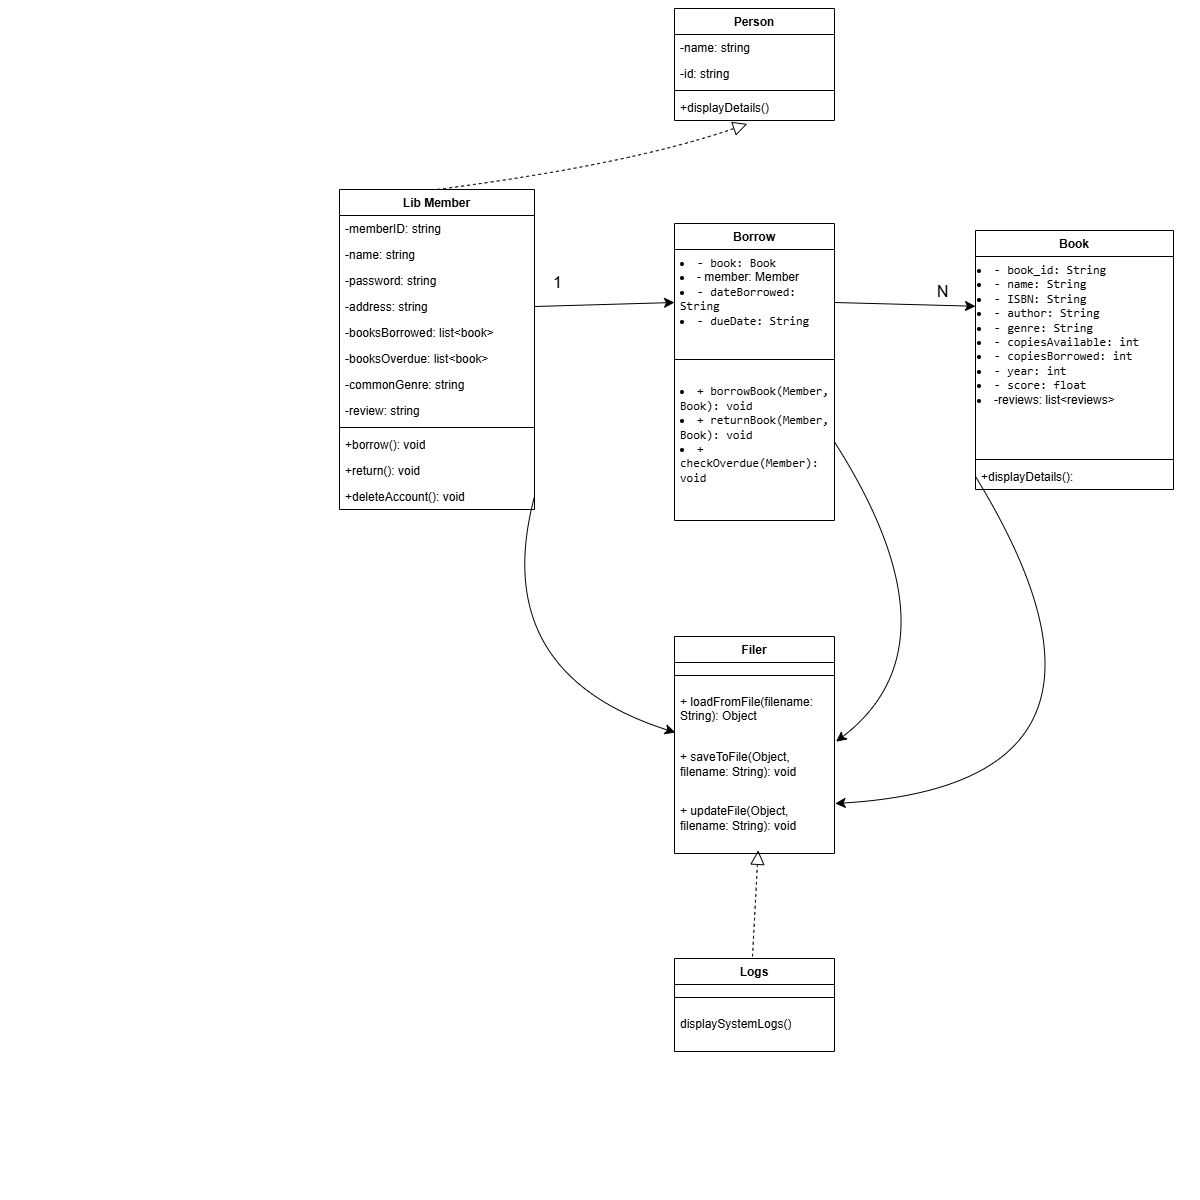

The diagram above was exported from draw.io. Its source (the exported page's mxGraphModel, read from the mxfile embedded in the PNG):
<mxGraphModel dx="4086" dy="1734" grid="0" gridSize="10" guides="1" tooltips="1" connect="1" arrows="1" fold="1" page="0" pageScale="1" pageWidth="1169" pageHeight="827" math="0" shadow="0">
  <root>
    <mxCell id="0" />
    <mxCell id="1" parent="0" />
    <mxCell id="YvfUd_FQpsdr90vp6Gzv-4" value="" style="endArrow=block;dashed=1;endFill=0;endSize=12;html=1;rounded=0;fontSize=12;curved=1;entryX=0.455;entryY=1.132;entryDx=0;entryDy=0;exitX=0.5;exitY=0;exitDx=0;exitDy=0;entryPerimeter=0;" edge="1" parent="1" source="YvfUd_FQpsdr90vp6Gzv-16" target="YvfUd_FQpsdr90vp6Gzv-15">
      <mxGeometry width="160" relative="1" as="geometry">
        <mxPoint x="58" y="181" as="sourcePoint" />
        <mxPoint x="234" y="70" as="targetPoint" />
        <Array as="points">
          <mxPoint x="229" y="164" />
        </Array>
      </mxGeometry>
    </mxCell>
    <mxCell id="YvfUd_FQpsdr90vp6Gzv-10" value="Person" style="swimlane;fontStyle=1;align=center;verticalAlign=top;childLayout=stackLayout;horizontal=1;startSize=26;horizontalStack=0;resizeParent=1;resizeParentMax=0;resizeLast=0;collapsible=1;marginBottom=0;whiteSpace=wrap;html=1;" vertex="1" parent="1">
      <mxGeometry x="274" y="8" width="160" height="112" as="geometry" />
    </mxCell>
    <mxCell id="YvfUd_FQpsdr90vp6Gzv-11" value="-name: string" style="text;strokeColor=none;fillColor=none;align=left;verticalAlign=top;spacingLeft=4;spacingRight=4;overflow=hidden;rotatable=0;points=[[0,0.5],[1,0.5]];portConstraint=eastwest;whiteSpace=wrap;html=1;" vertex="1" parent="YvfUd_FQpsdr90vp6Gzv-10">
      <mxGeometry y="26" width="160" height="26" as="geometry" />
    </mxCell>
    <mxCell id="YvfUd_FQpsdr90vp6Gzv-13" value="-id: string" style="text;strokeColor=none;fillColor=none;align=left;verticalAlign=top;spacingLeft=4;spacingRight=4;overflow=hidden;rotatable=0;points=[[0,0.5],[1,0.5]];portConstraint=eastwest;whiteSpace=wrap;html=1;" vertex="1" parent="YvfUd_FQpsdr90vp6Gzv-10">
      <mxGeometry y="52" width="160" height="26" as="geometry" />
    </mxCell>
    <mxCell id="YvfUd_FQpsdr90vp6Gzv-12" value="" style="line;strokeWidth=1;fillColor=none;align=left;verticalAlign=middle;spacingTop=-1;spacingLeft=3;spacingRight=3;rotatable=0;labelPosition=right;points=[];portConstraint=eastwest;strokeColor=inherit;" vertex="1" parent="YvfUd_FQpsdr90vp6Gzv-10">
      <mxGeometry y="78" width="160" height="8" as="geometry" />
    </mxCell>
    <mxCell id="YvfUd_FQpsdr90vp6Gzv-15" value="+displayDetails()" style="text;strokeColor=none;fillColor=none;align=left;verticalAlign=top;spacingLeft=4;spacingRight=4;overflow=hidden;rotatable=0;points=[[0,0.5],[1,0.5]];portConstraint=eastwest;whiteSpace=wrap;html=1;" vertex="1" parent="YvfUd_FQpsdr90vp6Gzv-10">
      <mxGeometry y="86" width="160" height="26" as="geometry" />
    </mxCell>
    <mxCell id="YvfUd_FQpsdr90vp6Gzv-16" value="Lib Member" style="swimlane;fontStyle=1;align=center;verticalAlign=top;childLayout=stackLayout;horizontal=1;startSize=26;horizontalStack=0;resizeParent=1;resizeParentMax=0;resizeLast=0;collapsible=1;marginBottom=0;whiteSpace=wrap;html=1;" vertex="1" parent="1">
      <mxGeometry x="-61" y="189" width="195" height="320" as="geometry" />
    </mxCell>
    <mxCell id="YvfUd_FQpsdr90vp6Gzv-17" value="-memberID: string" style="text;strokeColor=none;fillColor=none;align=left;verticalAlign=top;spacingLeft=4;spacingRight=4;overflow=hidden;rotatable=0;points=[[0,0.5],[1,0.5]];portConstraint=eastwest;whiteSpace=wrap;html=1;" vertex="1" parent="YvfUd_FQpsdr90vp6Gzv-16">
      <mxGeometry y="26" width="195" height="26" as="geometry" />
    </mxCell>
    <mxCell id="YvfUd_FQpsdr90vp6Gzv-19" value="-name: string" style="text;strokeColor=none;fillColor=none;align=left;verticalAlign=top;spacingLeft=4;spacingRight=4;overflow=hidden;rotatable=0;points=[[0,0.5],[1,0.5]];portConstraint=eastwest;whiteSpace=wrap;html=1;" vertex="1" parent="YvfUd_FQpsdr90vp6Gzv-16">
      <mxGeometry y="52" width="195" height="26" as="geometry" />
    </mxCell>
    <mxCell id="YvfUd_FQpsdr90vp6Gzv-20" value="-password: string" style="text;strokeColor=none;fillColor=none;align=left;verticalAlign=top;spacingLeft=4;spacingRight=4;overflow=hidden;rotatable=0;points=[[0,0.5],[1,0.5]];portConstraint=eastwest;whiteSpace=wrap;html=1;" vertex="1" parent="YvfUd_FQpsdr90vp6Gzv-16">
      <mxGeometry y="78" width="195" height="26" as="geometry" />
    </mxCell>
    <mxCell id="YvfUd_FQpsdr90vp6Gzv-21" value="-address: string" style="text;strokeColor=none;fillColor=none;align=left;verticalAlign=top;spacingLeft=4;spacingRight=4;overflow=hidden;rotatable=0;points=[[0,0.5],[1,0.5]];portConstraint=eastwest;whiteSpace=wrap;html=1;" vertex="1" parent="YvfUd_FQpsdr90vp6Gzv-16">
      <mxGeometry y="104" width="195" height="26" as="geometry" />
    </mxCell>
    <mxCell id="YvfUd_FQpsdr90vp6Gzv-22" value="-booksBorrowed: list&amp;lt;book&amp;gt;" style="text;strokeColor=none;fillColor=none;align=left;verticalAlign=top;spacingLeft=4;spacingRight=4;overflow=hidden;rotatable=0;points=[[0,0.5],[1,0.5]];portConstraint=eastwest;whiteSpace=wrap;html=1;" vertex="1" parent="YvfUd_FQpsdr90vp6Gzv-16">
      <mxGeometry y="130" width="195" height="26" as="geometry" />
    </mxCell>
    <mxCell id="YvfUd_FQpsdr90vp6Gzv-23" value="-booksOverdue: list&amp;lt;book&amp;gt;" style="text;strokeColor=none;fillColor=none;align=left;verticalAlign=top;spacingLeft=4;spacingRight=4;overflow=hidden;rotatable=0;points=[[0,0.5],[1,0.5]];portConstraint=eastwest;whiteSpace=wrap;html=1;" vertex="1" parent="YvfUd_FQpsdr90vp6Gzv-16">
      <mxGeometry y="156" width="195" height="26" as="geometry" />
    </mxCell>
    <mxCell id="YvfUd_FQpsdr90vp6Gzv-24" value="-commonGenre: string" style="text;strokeColor=none;fillColor=none;align=left;verticalAlign=top;spacingLeft=4;spacingRight=4;overflow=hidden;rotatable=0;points=[[0,0.5],[1,0.5]];portConstraint=eastwest;whiteSpace=wrap;html=1;" vertex="1" parent="YvfUd_FQpsdr90vp6Gzv-16">
      <mxGeometry y="182" width="195" height="26" as="geometry" />
    </mxCell>
    <mxCell id="YvfUd_FQpsdr90vp6Gzv-25" value="-review: string" style="text;strokeColor=none;fillColor=none;align=left;verticalAlign=top;spacingLeft=4;spacingRight=4;overflow=hidden;rotatable=0;points=[[0,0.5],[1,0.5]];portConstraint=eastwest;whiteSpace=wrap;html=1;" vertex="1" parent="YvfUd_FQpsdr90vp6Gzv-16">
      <mxGeometry y="208" width="195" height="26" as="geometry" />
    </mxCell>
    <mxCell id="YvfUd_FQpsdr90vp6Gzv-18" value="" style="line;strokeWidth=1;fillColor=none;align=left;verticalAlign=middle;spacingTop=-1;spacingLeft=3;spacingRight=3;rotatable=0;labelPosition=right;points=[];portConstraint=eastwest;strokeColor=inherit;" vertex="1" parent="YvfUd_FQpsdr90vp6Gzv-16">
      <mxGeometry y="234" width="195" height="8" as="geometry" />
    </mxCell>
    <mxCell id="YvfUd_FQpsdr90vp6Gzv-26" value="+borrow(): void" style="text;strokeColor=none;fillColor=none;align=left;verticalAlign=top;spacingLeft=4;spacingRight=4;overflow=hidden;rotatable=0;points=[[0,0.5],[1,0.5]];portConstraint=eastwest;whiteSpace=wrap;html=1;" vertex="1" parent="YvfUd_FQpsdr90vp6Gzv-16">
      <mxGeometry y="242" width="195" height="26" as="geometry" />
    </mxCell>
    <mxCell id="YvfUd_FQpsdr90vp6Gzv-27" value="+return(): void" style="text;strokeColor=none;fillColor=none;align=left;verticalAlign=top;spacingLeft=4;spacingRight=4;overflow=hidden;rotatable=0;points=[[0,0.5],[1,0.5]];portConstraint=eastwest;whiteSpace=wrap;html=1;" vertex="1" parent="YvfUd_FQpsdr90vp6Gzv-16">
      <mxGeometry y="268" width="195" height="26" as="geometry" />
    </mxCell>
    <mxCell id="YvfUd_FQpsdr90vp6Gzv-28" value="+deleteAccount(): void" style="text;strokeColor=none;fillColor=none;align=left;verticalAlign=top;spacingLeft=4;spacingRight=4;overflow=hidden;rotatable=0;points=[[0,0.5],[1,0.5]];portConstraint=eastwest;whiteSpace=wrap;html=1;" vertex="1" parent="YvfUd_FQpsdr90vp6Gzv-16">
      <mxGeometry y="294" width="195" height="26" as="geometry" />
    </mxCell>
    <mxCell id="YvfUd_FQpsdr90vp6Gzv-29" value="Book" style="swimlane;fontStyle=1;align=center;verticalAlign=top;childLayout=stackLayout;horizontal=1;startSize=26;horizontalStack=0;resizeParent=1;resizeParentMax=0;resizeLast=0;collapsible=1;marginBottom=0;whiteSpace=wrap;html=1;" vertex="1" parent="1">
      <mxGeometry x="575" y="230" width="198" height="259" as="geometry" />
    </mxCell>
    <mxCell id="YvfUd_FQpsdr90vp6Gzv-42" value="&lt;li&gt;&lt;code&gt;- book_id: String&lt;/code&gt;&lt;/li&gt;&lt;li&gt;&lt;code&gt;- name: String&lt;/code&gt;&lt;/li&gt;&lt;li&gt;&lt;code&gt;- ISBN: String&lt;/code&gt;&lt;/li&gt;&lt;li&gt;&lt;code&gt;- author: String&lt;/code&gt;&lt;/li&gt;&lt;li&gt;&lt;code&gt;- genre: String&lt;/code&gt;&lt;/li&gt;&lt;li&gt;&lt;code&gt;- copiesAvailable: int&lt;/code&gt;&lt;/li&gt;&lt;li&gt;&lt;code&gt;- copiesBorrowed: int&lt;/code&gt;&lt;/li&gt;&lt;li&gt;&lt;code&gt;- year: int&lt;/code&gt;&lt;/li&gt;&lt;li&gt;&lt;code style=&quot;background-color: transparent; color: light-dark(rgb(0, 0, 0), rgb(255, 255, 255));&quot;&gt;- score: float&lt;/code&gt;&lt;/li&gt;&lt;li&gt;&lt;span style=&quot;background-color: transparent; color: light-dark(rgb(0, 0, 0), rgb(255, 255, 255));&quot;&gt;-reviews: list&amp;lt;reviews&amp;gt;&lt;/span&gt;&lt;/li&gt;" style="text;whiteSpace=wrap;html=1;" vertex="1" parent="YvfUd_FQpsdr90vp6Gzv-29">
      <mxGeometry y="26" width="198" height="199" as="geometry" />
    </mxCell>
    <mxCell id="YvfUd_FQpsdr90vp6Gzv-38" value="" style="line;strokeWidth=1;fillColor=none;align=left;verticalAlign=middle;spacingTop=-1;spacingLeft=3;spacingRight=3;rotatable=0;labelPosition=right;points=[];portConstraint=eastwest;strokeColor=inherit;" vertex="1" parent="YvfUd_FQpsdr90vp6Gzv-29">
      <mxGeometry y="225" width="198" height="8" as="geometry" />
    </mxCell>
    <mxCell id="YvfUd_FQpsdr90vp6Gzv-39" value="+displayDetails():" style="text;strokeColor=none;fillColor=none;align=left;verticalAlign=top;spacingLeft=4;spacingRight=4;overflow=hidden;rotatable=0;points=[[0,0.5],[1,0.5]];portConstraint=eastwest;whiteSpace=wrap;html=1;" vertex="1" parent="YvfUd_FQpsdr90vp6Gzv-29">
      <mxGeometry y="233" width="198" height="26" as="geometry" />
    </mxCell>
    <mxCell id="YvfUd_FQpsdr90vp6Gzv-47" value="Borrow" style="swimlane;fontStyle=1;align=center;verticalAlign=top;childLayout=stackLayout;horizontal=1;startSize=26;horizontalStack=0;resizeParent=1;resizeParentMax=0;resizeLast=0;collapsible=1;marginBottom=0;whiteSpace=wrap;html=1;" vertex="1" parent="1">
      <mxGeometry x="274" y="223" width="160" height="297" as="geometry" />
    </mxCell>
    <mxCell id="YvfUd_FQpsdr90vp6Gzv-48" value="&lt;li&gt;&lt;code&gt;- book: Book&lt;/code&gt;&lt;/li&gt;&lt;li&gt;- member: Member&lt;/li&gt;&lt;li&gt;&lt;code&gt;- dateBorrowed: String&lt;/code&gt;&lt;/li&gt;&lt;li&gt;&lt;code&gt;- dueDate: String&lt;/code&gt;&lt;/li&gt;" style="text;strokeColor=none;fillColor=none;align=left;verticalAlign=top;spacingLeft=4;spacingRight=4;overflow=hidden;rotatable=0;points=[[0,0.5],[1,0.5]];portConstraint=eastwest;whiteSpace=wrap;html=1;" vertex="1" parent="YvfUd_FQpsdr90vp6Gzv-47">
      <mxGeometry y="26" width="160" height="106" as="geometry" />
    </mxCell>
    <mxCell id="YvfUd_FQpsdr90vp6Gzv-50" value="" style="line;strokeWidth=1;fillColor=none;align=left;verticalAlign=middle;spacingTop=-1;spacingLeft=3;spacingRight=3;rotatable=0;labelPosition=right;points=[];portConstraint=eastwest;strokeColor=inherit;" vertex="1" parent="YvfUd_FQpsdr90vp6Gzv-47">
      <mxGeometry y="132" width="160" height="8" as="geometry" />
    </mxCell>
    <mxCell id="YvfUd_FQpsdr90vp6Gzv-51" value="&lt;br&gt;&lt;li&gt;&lt;code&gt;+ borrowBook(Member, Book): void&lt;/code&gt;&lt;/li&gt;&lt;li&gt;&lt;code&gt;+ returnBook(Member, Book): void&lt;/code&gt;&lt;/li&gt;&lt;li&gt;&lt;code&gt;+ checkOverdue(Member): void&lt;/code&gt;&lt;/li&gt;&lt;div&gt;&lt;br/&gt;&lt;/div&gt;" style="text;strokeColor=none;fillColor=none;align=left;verticalAlign=top;spacingLeft=4;spacingRight=4;overflow=hidden;rotatable=0;points=[[0,0.5],[1,0.5]];portConstraint=eastwest;whiteSpace=wrap;html=1;" vertex="1" parent="YvfUd_FQpsdr90vp6Gzv-47">
      <mxGeometry y="140" width="160" height="157" as="geometry" />
    </mxCell>
    <mxCell id="YvfUd_FQpsdr90vp6Gzv-54" style="edgeStyle=none;curved=1;rounded=0;orthogonalLoop=1;jettySize=auto;html=1;exitX=1;exitY=0.5;exitDx=0;exitDy=0;fontSize=12;startSize=8;endSize=8;entryX=0;entryY=0.5;entryDx=0;entryDy=0;" edge="1" parent="1" source="YvfUd_FQpsdr90vp6Gzv-21" target="YvfUd_FQpsdr90vp6Gzv-48">
      <mxGeometry relative="1" as="geometry" />
    </mxCell>
    <mxCell id="YvfUd_FQpsdr90vp6Gzv-55" style="edgeStyle=none;curved=1;rounded=0;orthogonalLoop=1;jettySize=auto;html=1;exitX=1;exitY=0.5;exitDx=0;exitDy=0;entryX=0;entryY=0.25;entryDx=0;entryDy=0;fontSize=12;startSize=8;endSize=8;" edge="1" parent="1" source="YvfUd_FQpsdr90vp6Gzv-48" target="YvfUd_FQpsdr90vp6Gzv-42">
      <mxGeometry relative="1" as="geometry" />
    </mxCell>
    <mxCell id="YvfUd_FQpsdr90vp6Gzv-56" value="1" style="text;html=1;align=center;verticalAlign=middle;resizable=0;points=[];autosize=1;strokeColor=none;fillColor=none;fontSize=16;" vertex="1" parent="1">
      <mxGeometry x="143" y="266" width="27" height="31" as="geometry" />
    </mxCell>
    <mxCell id="YvfUd_FQpsdr90vp6Gzv-57" value="N" style="text;html=1;align=center;verticalAlign=middle;resizable=0;points=[];autosize=1;strokeColor=none;fillColor=none;fontSize=16;" vertex="1" parent="1">
      <mxGeometry x="527" y="275" width="30" height="31" as="geometry" />
    </mxCell>
    <mxCell id="YvfUd_FQpsdr90vp6Gzv-58" value="Filer" style="swimlane;fontStyle=1;align=center;verticalAlign=top;childLayout=stackLayout;horizontal=1;startSize=26;horizontalStack=0;resizeParent=1;resizeParentMax=0;resizeLast=0;collapsible=1;marginBottom=0;whiteSpace=wrap;html=1;" vertex="1" parent="1">
      <mxGeometry x="274" y="636" width="160" height="217" as="geometry" />
    </mxCell>
    <mxCell id="YvfUd_FQpsdr90vp6Gzv-61" value="" style="line;strokeWidth=1;fillColor=none;align=left;verticalAlign=middle;spacingTop=-1;spacingLeft=3;spacingRight=3;rotatable=0;labelPosition=right;points=[];portConstraint=eastwest;strokeColor=inherit;" vertex="1" parent="YvfUd_FQpsdr90vp6Gzv-58">
      <mxGeometry y="26" width="160" height="26" as="geometry" />
    </mxCell>
    <mxCell id="YvfUd_FQpsdr90vp6Gzv-62" value="+ loadFromFile(filename: String): Object" style="text;strokeColor=none;fillColor=none;align=left;verticalAlign=top;spacingLeft=4;spacingRight=4;overflow=hidden;rotatable=0;points=[[0,0.5],[1,0.5]];portConstraint=eastwest;whiteSpace=wrap;html=1;" vertex="1" parent="YvfUd_FQpsdr90vp6Gzv-58">
      <mxGeometry y="52" width="160" height="41" as="geometry" />
    </mxCell>
    <mxCell id="YvfUd_FQpsdr90vp6Gzv-59" value="&#10;+ saveToFile(Object, filename: String): void&#10;&#10;" style="text;strokeColor=none;fillColor=none;align=left;verticalAlign=top;spacingLeft=4;spacingRight=4;overflow=hidden;rotatable=0;points=[[0,0.5],[1,0.5]];portConstraint=eastwest;whiteSpace=wrap;html=1;" vertex="1" parent="YvfUd_FQpsdr90vp6Gzv-58">
      <mxGeometry y="93" width="160" height="54" as="geometry" />
    </mxCell>
    <mxCell id="YvfUd_FQpsdr90vp6Gzv-60" value="&#10;+ updateFile(Object, filename: String): void&#10;&#10;" style="text;strokeColor=none;fillColor=none;align=left;verticalAlign=top;spacingLeft=4;spacingRight=4;overflow=hidden;rotatable=0;points=[[0,0.5],[1,0.5]];portConstraint=eastwest;whiteSpace=wrap;html=1;" vertex="1" parent="YvfUd_FQpsdr90vp6Gzv-58">
      <mxGeometry y="147" width="160" height="70" as="geometry" />
    </mxCell>
    <mxCell id="YvfUd_FQpsdr90vp6Gzv-63" style="edgeStyle=none;curved=1;rounded=0;orthogonalLoop=1;jettySize=auto;html=1;exitX=1;exitY=0.5;exitDx=0;exitDy=0;entryX=0.005;entryY=0.056;entryDx=0;entryDy=0;entryPerimeter=0;fontSize=12;startSize=8;endSize=8;" edge="1" parent="1" source="YvfUd_FQpsdr90vp6Gzv-28" target="YvfUd_FQpsdr90vp6Gzv-59">
      <mxGeometry relative="1" as="geometry">
        <Array as="points">
          <mxPoint x="87" y="672" />
        </Array>
      </mxGeometry>
    </mxCell>
    <mxCell id="YvfUd_FQpsdr90vp6Gzv-64" style="edgeStyle=none;curved=1;rounded=0;orthogonalLoop=1;jettySize=auto;html=1;exitX=1;exitY=0.5;exitDx=0;exitDy=0;entryX=1.01;entryY=0.225;entryDx=0;entryDy=0;entryPerimeter=0;fontSize=12;startSize=8;endSize=8;" edge="1" parent="1" source="YvfUd_FQpsdr90vp6Gzv-51" target="YvfUd_FQpsdr90vp6Gzv-59">
      <mxGeometry relative="1" as="geometry">
        <Array as="points">
          <mxPoint x="563" y="644" />
        </Array>
      </mxGeometry>
    </mxCell>
    <mxCell id="YvfUd_FQpsdr90vp6Gzv-65" style="edgeStyle=none;curved=1;rounded=0;orthogonalLoop=1;jettySize=auto;html=1;exitX=0;exitY=0.5;exitDx=0;exitDy=0;entryX=1.004;entryY=0.286;entryDx=0;entryDy=0;entryPerimeter=0;fontSize=12;startSize=8;endSize=8;" edge="1" parent="1" source="YvfUd_FQpsdr90vp6Gzv-39" target="YvfUd_FQpsdr90vp6Gzv-60">
      <mxGeometry relative="1" as="geometry">
        <Array as="points">
          <mxPoint x="763" y="783" />
        </Array>
      </mxGeometry>
    </mxCell>
    <mxCell id="YvfUd_FQpsdr90vp6Gzv-66" value="Logs" style="swimlane;fontStyle=1;align=center;verticalAlign=top;childLayout=stackLayout;horizontal=1;startSize=26;horizontalStack=0;resizeParent=1;resizeParentMax=0;resizeLast=0;collapsible=1;marginBottom=0;whiteSpace=wrap;html=1;" vertex="1" parent="1">
      <mxGeometry x="274" y="958" width="160" height="93" as="geometry" />
    </mxCell>
    <mxCell id="YvfUd_FQpsdr90vp6Gzv-71" value="" style="endArrow=block;dashed=1;endFill=0;endSize=12;html=1;rounded=0;fontSize=12;curved=1;entryX=0.523;entryY=0.955;entryDx=0;entryDy=0;entryPerimeter=0;" edge="1" parent="YvfUd_FQpsdr90vp6Gzv-66" target="YvfUd_FQpsdr90vp6Gzv-60">
      <mxGeometry width="160" relative="1" as="geometry">
        <mxPoint x="78" y="-2" as="sourcePoint" />
        <mxPoint x="76" y="-77" as="targetPoint" />
      </mxGeometry>
    </mxCell>
    <mxCell id="YvfUd_FQpsdr90vp6Gzv-67" value="" style="line;strokeWidth=1;fillColor=none;align=left;verticalAlign=middle;spacingTop=-1;spacingLeft=3;spacingRight=3;rotatable=0;labelPosition=right;points=[];portConstraint=eastwest;strokeColor=inherit;" vertex="1" parent="YvfUd_FQpsdr90vp6Gzv-66">
      <mxGeometry y="26" width="160" height="26" as="geometry" />
    </mxCell>
    <mxCell id="YvfUd_FQpsdr90vp6Gzv-68" value="displaySystemLogs()" style="text;strokeColor=none;fillColor=none;align=left;verticalAlign=top;spacingLeft=4;spacingRight=4;overflow=hidden;rotatable=0;points=[[0,0.5],[1,0.5]];portConstraint=eastwest;whiteSpace=wrap;html=1;" vertex="1" parent="YvfUd_FQpsdr90vp6Gzv-66">
      <mxGeometry y="52" width="160" height="41" as="geometry" />
    </mxCell>
  </root>
</mxGraphModel>